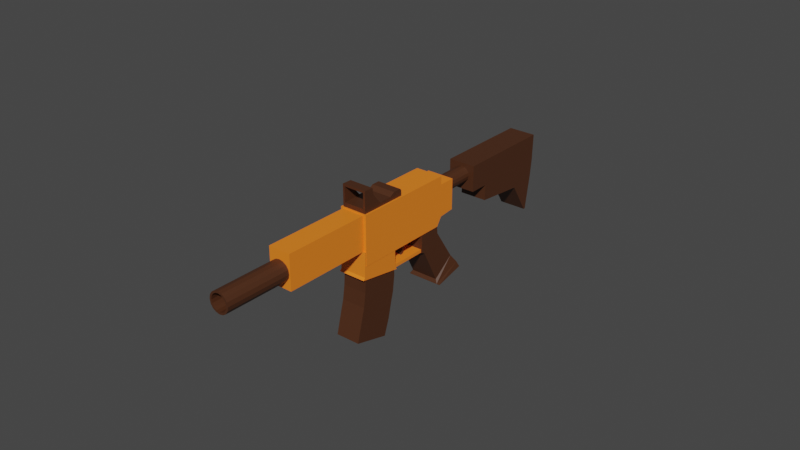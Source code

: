 # Source: Machine_Gun.blend  (saved by Blender 2.83.19; exported with 4.5.12 LTS)
import bpy
from mathutils import Matrix  # noqa: F401  (used for matrix-valued properties, if any)

bpy.ops.wm.read_factory_settings(use_empty=True)
scene = bpy.context.scene
scene.name = 'Scene'

# ---- collections
col_collection = bpy.data.collections.new('Collection'); scene.collection.children.link(col_collection)

# ---- materials (node trees are filled in below, after node groups)
mat_brown = bpy.data.materials.new('brown')
mat_brown.use_transparent_shadow = False
mat_orange = bpy.data.materials.new('orange')
mat_orange.use_transparent_shadow = False

# ---- material node trees
mat_brown.use_nodes = True; mat_brown.node_tree.nodes.clear()
_N = mat_brown.node_tree.nodes; _L = mat_brown.node_tree.links
n0 = _N.new('ShaderNodeOutputMaterial'); n0.name = 'Material Output'; n0.location = (300, 300)
n1 = _N.new('ShaderNodeBsdfPrincipled'); n1.name = 'Principled BSDF'; n1.location = (10, 300)
n1.distribution = 'GGX'
n1.subsurface_method = 'BURLEY'
n1.inputs[0].default_value = (0.06998, 0.02364, 0.008533, 1.0)
n1.inputs[3].default_value = 1.45
n1.inputs[27].default_value = (0.0, 0.0, 0.0, 1.0)
n1.inputs[28].default_value = 1.0
_L.new(n1.outputs[0], n0.inputs[0])
n0.is_active_output = True
mat_orange.use_nodes = True; mat_orange.node_tree.nodes.clear()
_N = mat_orange.node_tree.nodes; _L = mat_orange.node_tree.links
n0 = _N.new('ShaderNodeOutputMaterial'); n0.name = 'Material Output'; n0.location = (300, 300)
n1 = _N.new('ShaderNodeBsdfPrincipled'); n1.name = 'Principled BSDF'; n1.location = (10, 300)
n1.distribution = 'GGX'
n1.subsurface_method = 'BURLEY'
n1.inputs[0].default_value = (1.0, 0.2313, 0.01641, 1.0)
n1.inputs[3].default_value = 1.45
n1.inputs[27].default_value = (0.0, 0.0, 0.0, 1.0)
n1.inputs[28].default_value = 1.0
_L.new(n1.outputs[0], n0.inputs[0])
n0.is_active_output = True

# ---- world
world_world = bpy.data.worlds.new('World'); scene.world = world_world
world_world.use_nodes = True; world_world.node_tree.nodes.clear()
_N = world_world.node_tree.nodes; _L = world_world.node_tree.links
n0 = _N.new('ShaderNodeOutputWorld'); n0.name = 'World Output'; n0.location = (300, 300)
n1 = _N.new('ShaderNodeBackground'); n1.name = 'Background'; n1.location = (10, 300)
n1.inputs[0].default_value = (0.05088, 0.05088, 0.05088, 1.0)
_L.new(n1.outputs[0], n0.inputs[0])
n0.is_active_output = True
world_world.color = (0.05088, 0.05088, 0.05088)
world_world.use_sun_shadow = False
world_world.sun_shadow_jitter_overblur = 0.0

# ---- meshes
me_cube_006 = bpy.data.meshes.new('Cube.006')
me_cube_006.from_pydata([(-1.0, -1.121, -1.114), (-1.0, -0.854, 0.813), (-1.0, 1.209, -0.9902), (-1.0, 1.107, 0.8789), (1.0, -1.121, -1.114), (1.0, -0.854, 0.813), (1.0, 1.209, -0.9902), (1.0, 1.107, 0.8789), (-1.29, 1.24, -1.83), (-1.29, -1.321, -1.365), (1.29, 1.24, -1.83), (1.29, -1.321, -1.365), (-1.0, 1.377, 1.182), (1.0, 1.377, 1.182), (-1.185, 1.288, -1.507), (-1.185, -1.423, -1.216), (1.185, -1.423, -1.216), (1.185, 1.288, -1.507), (-1.0, -1.054, 0.9745), (-1.0, -0.2329, 1.712), (1.0, -0.2329, 1.712), (1.0, -1.054, 0.9745), (-1.018, -5.787, 3.711), (-1.018, -3.599, 5.781), (1.018, -5.787, 3.711), (1.018, -3.599, 5.781), (-1.018, -3.969, 5.431), (-1.018, 4.764, 2.36), (1.018, 4.764, 2.36), (1.018, -3.969, 5.431), (-1.018, 3.38, 1.051), (1.018, 3.38, 1.051), (1.018, -5.353, 4.122), (-1.018, -5.353, 4.122), (-1.018, 1.363, 1.197), (-1.018, 3.907, 3.141), (1.018, 1.363, 1.197), (1.018, 3.907, 3.141), (1.018, 3.537, 2.791), (-1.018, 3.537, 2.791), (-1.018, 2.129, 1.408), (1.018, 2.129, 1.408), (-0.82, -11.55, 6.545), (-0.82, -10.03, 7.987), (-0.82, -5.121, 4.283), (-0.82, -3.597, 5.725), (0.82, -11.55, 6.545), (0.82, -10.03, 7.987), (0.82, -5.121, 4.283), (0.82, -3.597, 5.725), (-5.222e-16, 7.081, 1.405), (-4.425e-16, 4.627, 2.269), (0.2319, 7.053, 1.379), (0.2319, 4.599, 2.242), (0.4285, 6.973, 1.303), (0.4285, 4.519, 2.166), (0.5599, 6.853, 1.19), (0.5599, 4.399, 2.053), (0.606, 6.712, 1.056), (0.606, 4.258, 1.919), (0.5599, 6.571, 0.9223), (0.5599, 4.116, 1.785), (0.4285, 6.451, 0.8089), (0.4285, 3.997, 1.672), (0.2319, 6.371, 0.7332), (0.2319, 3.917, 1.596), (9.15e-08, 6.342, 0.7066), (9.15e-08, 3.888, 1.57), (-0.2319, 6.371, 0.7332), (-0.2319, 3.917, 1.596), (-0.4285, 6.451, 0.8089), (-0.4285, 3.997, 1.672), (-0.5599, 6.571, 0.9223), (-0.5599, 4.116, 1.785), (-0.606, 6.712, 1.056), (-0.606, 4.258, 1.919), (-0.5599, 6.853, 1.19), (-0.5599, 4.399, 2.053), (-0.4285, 6.973, 1.303), (-0.4285, 4.519, 2.166), (-0.2319, 7.053, 1.379), (-0.2319, 4.599, 2.242), (-0.9149, -3.797, 1.948), (-0.9149, -3.655, 2.082), (-0.9149, -1.017, 0.9698), (-0.9149, -0.8747, 1.104), (0.9149, -3.797, 1.948), (0.9149, -3.655, 2.082), (0.9149, -1.017, 0.9698), (0.9149, -0.8747, 1.104), (-0.9994, -6.614, 3.274), (-0.9994, -5.249, 4.345), (-0.9994, -3.699, 1.844), (-0.9994, -2.517, 3.188), (0.9994, -6.614, 3.274), (0.9994, -5.249, 4.345), (0.9994, -3.699, 1.844), (0.9994, -2.517, 3.188), (-0.9994, -6.375, 3.329), (-0.9994, -3.675, 2.038), (0.9994, -3.675, 2.038), (0.9994, -6.375, 3.329), (-0.7501, -3.317, 5.934), (-0.7501, -2.658, 6.557), (0.7501, -3.317, 5.934), (0.7501, -2.658, 6.557), (-0.7501, -2.987, 6.246), (-0.8961, -0.2292, 4.377), (0.7501, -2.987, 6.246), (0.8961, -0.2292, 4.377), (-0.8961, -2.881, 5.309), (-0.8961, -2.087, 6.06), (0.8961, -2.881, 5.309), (0.8961, -2.087, 6.06), (-0.8961, -1.926, 5.417), (0.8961, -2.268, 5.094), (-0.8961, -2.268, 5.094), (0.8961, -1.926, 5.417), (-0.8961, -0.9511, 5.074), (0.8961, -1.293, 4.751), (-0.8961, -1.293, 4.751), (0.8961, -0.9511, 5.074), (-0.8961, -2.969, 5.34), (0.8961, -1.866, 6.384), (-0.8961, -1.866, 6.384), (0.8961, -2.969, 5.34), (-0.8961, -0.4552, 5.078), (0.8961, -0.9339, 4.625), (-0.8961, -0.9339, 4.625), (0.8961, -0.4552, 5.078), (-0.8961, 0.1493, 4.874), (-0.8961, 0.1825, 4.766), (0.8961, 0.1825, 4.766), (0.8961, 0.1493, 4.874), (-0.8961, -3.68, 5.59), (-0.8961, -2.562, 6.647), (0.8961, -2.562, 6.647), (0.8961, -3.68, 5.59), (-0.7501, -1.933, 5.447), (0.7501, -1.933, 5.447), (0.7501, -1.924, 6.299), (0.7501, -2.087, 6.06), (-0.7501, -1.924, 6.299), (-0.7501, -2.087, 6.06), (6.966e-17, -10.42, 7.639), (-2.631e-08, -15.25, 9.224), (0.2872, -10.46, 7.606), (0.232, -15.28, 9.198), (0.5307, -10.55, 7.512), (0.4287, -15.36, 9.122), (0.6934, -10.7, 7.372), (0.5601, -15.48, 9.008), (0.7505, -10.88, 7.206), (0.6062, -15.62, 8.875), (0.6934, -11.05, 7.041), (0.5601, -15.76, 8.741), (0.5307, -11.2, 6.9), (0.4287, -15.88, 8.628), (0.2872, -11.3, 6.807), (0.232, -15.96, 8.552), (1.133e-07, -11.34, 6.774), (9.03e-08, -15.99, 8.525), (-0.2872, -11.3, 6.807), (-0.232, -15.96, 8.552), (-0.5307, -11.2, 6.9), (-0.4287, -15.88, 8.628), (-0.6934, -11.05, 7.041), (-0.5601, -15.76, 8.741), (-0.7505, -10.88, 7.206), (-0.6062, -15.62, 8.875), (-0.6934, -10.7, 7.372), (-0.5601, -15.48, 9.008), (-0.5307, -10.55, 7.512), (-0.4287, -15.36, 9.122), (-0.2872, -10.46, 7.606), (-0.232, -15.28, 9.198), (0.2872, -15.2, 9.275), (2.237e-16, -15.16, 9.307), (0.5307, -15.3, 9.181), (0.6934, -15.45, 9.04), (0.7505, -15.62, 8.875), (0.6934, -15.8, 8.709), (0.5307, -15.95, 8.569), (0.2872, -16.04, 8.475), (1.133e-07, -16.08, 8.442), (-0.2872, -16.04, 8.475), (-0.5307, -15.95, 8.569), (-0.6934, -15.8, 8.709), (-0.7505, -15.62, 8.875), (-0.6934, -15.45, 9.04), (-0.5307, -15.3, 9.181), (-0.2872, -15.2, 9.275), (0.232, -11.24, 7.777), (-7.889e-07, -11.21, 7.803), (0.4287, -11.32, 7.701), (0.5601, -11.44, 7.588), (0.6062, -11.58, 7.454), (0.5601, -11.72, 7.32), (0.4287, -11.84, 7.207), (0.232, -11.92, 7.131), (-6.723e-07, -11.95, 7.104), (-0.232, -11.92, 7.131), (-0.4287, -11.84, 7.207), (-0.5601, -11.72, 7.32), (-0.6062, -11.58, 7.454), (-0.5601, -11.44, 7.588), (-0.4287, -11.32, 7.701), (-0.232, -11.24, 7.777), (-1.006, 7.195, 1.555), (-1.006, 10.39, -4.079), (-1.006, 14.51, -1.019), (1.006, 7.195, 1.555), (1.006, 10.39, -4.079), (1.006, 14.51, -1.019), (-1.006, 6.016, 0.4409), (-1.006, 13.26, -2.105), (1.006, 13.26, -2.105), (1.006, 6.016, 0.4409), (-1.006, 12.42, -2.728), (1.006, 12.42, -2.728), (-1.006, 8.668, 1.037), (1.006, 8.668, 1.037), (1.006, 7.474, -0.07164), (-1.006, 7.474, -0.07164), (-1.006, 6.743, -0.7296), (1.006, 6.743, -0.7296), (-1.006, 12.52, -0.3163), (1.006, 10.24, -4.027), (-1.006, 11.28, -1.411), (-1.006, 10.22, -2.239), (-1.006, 10.24, -4.027), (1.006, 12.52, -0.3163), (1.006, 11.28, -1.411), (1.006, 10.22, -2.239), (-0.3579, -2.595, 1.565), (-0.3545, -1.778, 2.287), (-0.3545, -1.406, 2.156), (0.3579, -2.595, 1.565), (0.3545, -1.778, 2.287), (0.3545, -1.406, 2.156), (-0.3579, -2.204, 1.63), (-0.3579, -1.958, 1.747), (-0.3579, -1.819, 1.895), (-0.3579, -1.819, 2.093), (-0.3579, -1.487, 1.987), (-0.3579, -1.605, 1.825), (-0.3579, -1.781, 1.684), (-0.3579, -2.058, 1.579), (0.3579, -1.487, 1.987), (0.3579, -1.605, 1.825), (0.3579, -1.781, 1.684), (0.3579, -2.058, 1.579), (0.3579, -1.819, 2.093), (0.3579, -1.819, 1.895), (0.3579, -1.958, 1.747), (0.3579, -2.204, 1.63), (-0.8976, -9.846, 0.8882), (-0.8976, -5.971, 3.442), (-0.8976, -7.629, -0.428), (-0.8976, -3.686, 2.026), (0.8976, -9.846, 0.8882), (0.8976, -5.971, 3.442), (0.8976, -7.629, -0.428), (0.8976, -3.686, 2.026), (-0.8976, -8.855, 1.443), (-0.8976, -7.774, 2.042), (-0.8976, -7.003, 2.574), (-0.8976, -6.394, 3.075), (-0.8976, -4.115, 1.612), (-0.8976, -4.929, 1.02), (-0.8976, -5.494, 0.7032), (-0.8976, -6.498, 0.1154), (0.8976, -4.115, 1.612), (0.8976, -4.929, 1.02), (0.8976, -5.494, 0.7032), (0.8976, -6.498, 0.1154), (0.8976, -6.394, 3.075), (0.8976, -7.003, 2.574), (0.8976, -7.774, 2.042), (0.8976, -8.855, 1.443)], [], [(0, 1, 3, 2), (2, 3, 7, 6), (6, 7, 5, 4), (4, 5, 1, 0), (15, 14, 8, 9), (5, 7, 13, 20, 21), (8, 10, 11, 9), (17, 16, 11, 10), (16, 15, 9, 11), (14, 17, 10, 8), (1, 5, 21, 18), (7, 3, 12, 13), (13, 12, 19, 20), (2, 6, 17, 14), (4, 0, 15, 16), (6, 4, 16, 17), (0, 2, 14, 15), (20, 19, 18, 21), (3, 1, 18, 19, 12), (38, 37, 25, 29), (29, 25, 23, 26), (34, 36, 24, 22), (37, 35, 23, 25), (32, 29, 26, 33), (41, 38, 29, 32), (30, 27, 28, 31), (40, 39, 27, 30), (36, 41, 32, 24), (24, 32, 33, 22), (38, 39, 35, 37), (22, 33, 40, 34), (33, 26, 39, 40), (31, 28, 38, 41), (38, 28, 27, 39), (26, 23, 35, 39), (36, 34, 40, 41), (40, 30, 31, 41), (42, 43, 45, 44), (44, 45, 49, 48), (48, 49, 47, 46), (46, 47, 43, 42), (44, 48, 46, 42), (49, 45, 43, 47), (50, 51, 53, 52), (52, 53, 55, 54), (54, 55, 57, 56), (56, 57, 59, 58), (58, 59, 61, 60), (60, 61, 63, 62), (62, 63, 65, 64), (64, 65, 67, 66), (66, 67, 69, 68), (68, 69, 71, 70), (70, 71, 73, 72), (72, 73, 75, 74), (74, 75, 77, 76), (76, 77, 79, 78), (53, 51, 81, 79, 77, 75, 73, 71, 69, 67, 65, 63, 61, 59, 57, 55), (78, 79, 81, 80), (80, 81, 51, 50), (50, 52, 54, 56, 58, 60, 62, 64, 66, 68, 70, 72, 74, 76, 78, 80), (82, 83, 85, 84), (84, 85, 89, 88), (88, 89, 87, 86), (86, 87, 83, 82), (84, 88, 86, 82), (89, 85, 83, 87), (98, 91, 93, 99), (99, 93, 97, 100), (100, 97, 95, 101), (101, 95, 91, 98), (92, 96, 94, 90), (97, 93, 91, 95), (94, 101, 98, 90), (96, 100, 101, 94), (92, 99, 100, 96), (90, 98, 99, 92), (107, 131, 132, 109), (109, 132, 133, 129, 127), (125, 123, 136, 137), (122, 125, 137, 134), (123, 124, 135, 136), (117, 114, 111, 143, 138, 139, 141, 113), (116, 115, 112, 110), (115, 117, 113, 112), (122, 124, 111, 110), (119, 121, 117, 115), (120, 119, 115, 116), (121, 118, 114, 117), (110, 111, 114, 116), (129, 126, 118, 121), (128, 127, 119, 120), (127, 129, 121, 119), (116, 114, 118, 120), (134, 135, 124, 122), (113, 141, 140, 142, 143, 111, 124, 123), (110, 112, 125, 122), (112, 113, 123, 125), (107, 109, 127, 128), (128, 126, 130, 131, 107), (120, 118, 126, 128), (130, 133, 132, 131), (133, 130, 126, 129), (137, 136, 105, 108, 104), (138, 102, 104, 139), (134, 137, 104, 102), (134, 102, 106, 103, 135), (135, 103, 105, 136), (140, 141, 108, 105), (104, 108, 141, 139), (103, 142, 140, 105), (103, 106, 143, 142), (102, 138, 143, 106), (144, 177, 176, 146), (146, 176, 178, 148), (148, 178, 179, 150), (150, 179, 180, 152), (152, 180, 181, 154), (154, 181, 182, 156), (156, 182, 183, 158), (158, 183, 184, 160), (160, 184, 185, 162), (162, 185, 186, 164), (164, 186, 187, 166), (166, 187, 188, 168), (168, 188, 189, 170), (170, 189, 190, 172), (163, 161, 200, 201), (172, 190, 191, 174), (174, 191, 177, 144), (144, 146, 148, 150, 152, 154, 156, 158, 160, 162, 164, 166, 168, 170, 172, 174), (145, 147, 176, 177), (147, 149, 178, 176), (149, 151, 179, 178), (151, 153, 180, 179), (153, 155, 181, 180), (155, 157, 182, 181), (157, 159, 183, 182), (159, 161, 184, 183), (161, 163, 185, 184), (163, 165, 186, 185), (165, 167, 187, 186), (167, 169, 188, 187), (169, 171, 189, 188), (171, 173, 190, 189), (173, 175, 191, 190), (175, 145, 177, 191), (192, 193, 207, 206, 205, 204, 203, 202, 201, 200, 199, 198, 197, 196, 195, 194), (149, 147, 192, 194), (165, 163, 201, 202), (151, 149, 194, 195), (167, 165, 202, 203), (153, 151, 195, 196), (169, 167, 203, 204), (155, 153, 196, 197), (171, 169, 204, 205), (157, 155, 197, 198), (173, 171, 205, 206), (159, 157, 198, 199), (175, 173, 206, 207), (161, 159, 199, 200), (147, 145, 193, 192), (145, 175, 207, 193), (228, 226, 210, 215), (215, 210, 213, 216), (222, 221, 211, 217), (217, 211, 208, 214), (225, 224, 229, 233), (221, 220, 208, 211), (217, 214, 223, 222), (218, 215, 216, 219), (229, 228, 215, 218), (230, 229, 218, 209), (209, 218, 219, 212), (225, 222, 223, 224), (229, 230, 227, 233), (233, 232, 222, 225), (231, 226, 220, 221), (232, 231, 221, 222), (214, 208, 220, 223), (216, 213, 231, 232), (209, 212, 227, 230), (213, 210, 226, 231), (219, 216, 232, 233), (212, 219, 233, 227), (224, 223, 228, 229), (223, 220, 226, 228), (243, 235, 236, 244), (244, 236, 239, 248), (248, 239, 238, 252), (252, 238, 235, 243), (239, 236, 235, 238), (237, 255, 240, 234), (255, 254, 241, 240), (254, 253, 242, 241), (253, 252, 243, 242), (247, 234, 240), (251, 250, 254, 255), (250, 249, 253, 254), (249, 248, 252, 253), (237, 251, 255), (247, 246, 250, 251), (246, 245, 249, 250), (245, 244, 248, 249), (251, 237, 234, 247), (240, 241, 246, 247), (241, 242, 245, 246), (242, 243, 244, 245), (267, 257, 259, 268), (268, 259, 263, 272), (272, 263, 261, 276), (276, 261, 257, 267), (258, 262, 260, 256), (263, 259, 257, 261), (260, 279, 264, 256), (279, 278, 265, 264), (278, 277, 266, 265), (277, 276, 267, 266), (262, 275, 279, 260), (275, 274, 278, 279), (274, 273, 277, 278), (273, 272, 276, 277), (258, 271, 275, 262), (271, 270, 274, 275), (270, 269, 273, 274), (269, 268, 272, 273), (256, 264, 271, 258), (264, 265, 270, 271), (265, 266, 269, 270), (266, 267, 268, 269)])
me_cube_006.polygons.foreach_set('material_index', [0, 0, 0, 0, 0, 0, 0, 0, 0, 0, 0, 0, 0, 0, 0, 0, 0, 0, 0, 1, 1, 1, 1, 1, 1, 1, 1, 1, 1, 1, 1, 1, 1, 1, 1, 1, 1, 1, 1, 1, 1, 1, 1, 0, 0, 0, 0, 0, 0, 0, 0, 0, 0, 0, 0, 0, 0, 0, 0, 0, 0, 1, 1, 1, 1, 1, 1, 1, 1, 1, 1, 1, 1, 1, 1, 1, 1, 0, 0, 0, 0, 0, 0, 0, 0, 0, 0, 0, 0, 0, 0, 0, 0, 0, 0, 0, 0, 0, 0, 0, 0, 0, 0, 0, 0, 0, 0, 0, 0, 0, 0, 0, 0, 0, 0, 0, 0, 0, 0, 0, 0, 0, 0, 0, 0, 0, 0, 0, 0, 0, 0, 0, 0, 0, 0, 0, 0, 0, 0, 0, 0, 0, 0, 0, 0, 0, 0, 0, 0, 0, 0, 0, 0, 0, 0, 0, 0, 0, 0, 0, 0, 0, 0, 0, 0, 0, 0, 0, 0, 0, 0, 0, 0, 0, 0, 0, 0, 0, 0, 0, 0, 0, 0, 0, 0, 0, 0, 0, 0, 0, 0, 0, 0, 0, 0, 0, 0, 0, 0, 0, 0, 0, 0, 0, 0, 0, 0, 0, 0, 0, 0, 0, 0, 0, 0, 0, 0, 0, 0, 0, 0, 0, 0, 0, 0, 0, 0, 0, 0, 0])
_uv = me_cube_006.uv_layers.new(name='UVMap')
_uv.uv.foreach_set('vector', [0.375, 0.0, 0.625, 0.0, 0.625, 0.25, 0.375, 0.25, 0.375, 0.25, 0.625, 0.25, 0.625, 0.5, 0.375, 0.5, 0.375, 0.5, 0.625, 0.5, 0.625, 0.75, 0.375, 0.75, 0.375, 0.75, 0.625, 0.75, 0.625, 1.0, 0.375, 1.0, 0.375, 0.0, 0.375, 0.25, 0.375, 0.25, 0.375, 0.0, 0.625, 0.75, 0.625, 0.5, 0.625, 0.5, 0.625, 0.7048, 0.625, 0.75, 0.125, 0.5, 0.375, 0.5, 0.375, 0.75, 0.125, 0.75, 0.375, 0.5, 0.375, 0.75, 0.375, 0.75, 0.375, 0.5, 0.375, 0.75, 0.375, 1.0, 0.375, 1.0, 0.375, 0.75, 0.375, 0.25, 0.375, 0.5, 0.375, 0.5, 0.375, 0.25, 0.625, 1.0, 0.625, 0.75, 0.625, 0.75, 0.625, 1.0, 0.625, 0.5, 0.625, 0.25, 0.625, 0.25, 0.625, 0.5, 0.625, 0.5, 0.875, 0.5, 0.875, 0.7048, 0.625, 0.7048, 0.375, 0.25, 0.375, 0.5, 0.375, 0.5, 0.375, 0.25, 0.375, 0.75, 0.375, 1.0, 0.375, 1.0, 0.375, 0.75, 0.375, 0.5, 0.375, 0.75, 0.375, 0.75, 0.375, 0.5, 0.375, 0.0, 0.375, 0.25, 0.375, 0.25, 0.375, 0.0, 0.625, 0.7048, 0.875, 0.7048, 0.875, 0.75, 0.625, 0.75, 0.625, 0.25, 0.625, 0.0, 0.625, 0.0, 0.625, 0.04519, 0.625, 0.25, 0.5827, 0.5351, 0.625, 0.5351, 0.625, 0.75, 0.5827, 0.75, 0.5827, 0.75, 0.625, 0.75, 0.625, 1.0, 0.5827, 1.0, 0.125, 0.5351, 0.375, 0.5351, 0.375, 0.75, 0.125, 0.75, 0.625, 0.5351, 0.875, 0.5351, 0.875, 0.75, 0.625, 0.75, 0.4246, 0.75, 0.5827, 0.75, 0.5827, 1.0, 0.4246, 1.0, 0.4246, 0.5351, 0.5827, 0.5351, 0.5827, 0.75, 0.4246, 0.75, 0.4246, 0.25, 0.5827, 0.25, 0.5827, 0.5, 0.4246, 0.5, 0.4246, 0.2149, 0.5827, 0.2149, 0.5827, 0.25, 0.4246, 0.25, 0.375, 0.5351, 0.4246, 0.5351, 0.4246, 0.75, 0.375, 0.75, 0.375, 0.75, 0.4246, 0.75, 0.4246, 1.0, 0.375, 1.0, 0.5827, 0.5351, 0.5827, 0.2149, 0.875, 0.5351, 0.625, 0.5351, 0.375, 0.0, 0.4246, 0.0, 0.4246, 0.2149, 0.375, 0.2149, 0.4246, 0.0, 0.5827, 0.0, 0.5827, 0.2149, 0.4246, 0.2149, 0.4246, 0.5, 0.5827, 0.5, 0.5827, 0.5351, 0.4246, 0.5351, 0.5827, 0.5351, 0.5827, 0.5, 0.5827, 0.25, 0.5827, 0.2149, 0.5827, 0.0, 0.625, 0.0, 0.625, 0.2149, 0.5827, 0.2149, 0.375, 0.5351, 0.125, 0.5351, 0.4246, 0.2149, 0.4246, 0.5351, 0.4246, 0.2149, 0.4246, 0.25, 0.4246, 0.5, 0.4246, 0.5351, 0.375, 0.0, 0.625, 0.0, 0.625, 0.25, 0.375, 0.25, 0.375, 0.25, 0.625, 0.25, 0.625, 0.5, 0.375, 0.5, 0.375, 0.5, 0.625, 0.5, 0.625, 0.75, 0.375, 0.75, 0.375, 0.75, 0.625, 0.75, 0.625, 1.0, 0.375, 1.0, 0.125, 0.5, 0.375, 0.5, 0.375, 0.75, 0.125, 0.75, 0.625, 0.5, 0.875, 0.5, 0.875, 0.75, 0.625, 0.75, 1.0, 0.5, 1.0, 1.0, 0.9375, 1.0, 0.9375, 0.5, 0.9375, 0.5, 0.9375, 1.0, 0.875, 1.0, 0.875, 0.5, 0.875, 0.5, 0.875, 1.0, 0.8125, 1.0, 0.8125, 0.5, 0.8125, 0.5, 0.8125, 1.0, 0.75, 1.0, 0.75, 0.5, 0.75, 0.5, 0.75, 1.0, 0.6875, 1.0, 0.6875, 0.5, 0.6875, 0.5, 0.6875, 1.0, 0.625, 1.0, 0.625, 0.5, 0.625, 0.5, 0.625, 1.0, 0.5625, 1.0, 0.5625, 0.5, 0.5625, 0.5, 0.5625, 1.0, 0.5, 1.0, 0.5, 0.5, 0.5, 0.5, 0.5, 1.0, 0.4375, 1.0, 0.4375, 0.5, 0.4375, 0.5, 0.4375, 1.0, 0.375, 1.0, 0.375, 0.5, 0.375, 0.5, 0.375, 1.0, 0.3125, 1.0, 0.3125, 0.5, 0.3125, 0.5, 0.3125, 1.0, 0.25, 1.0, 0.25, 0.5, 0.25, 0.5, 0.25, 1.0, 0.1875, 1.0, 0.1875, 0.5, 0.1875, 0.5, 0.1875, 1.0, 0.125, 1.0, 0.125, 0.5, 0.3418, 0.4717, 0.25, 0.49, 0.1582, 0.4717, 0.08029, 0.4197, 0.02827, 0.3418, 0.01, 0.25, 0.02827, 0.1582, 0.08029, 0.08029, 0.1582, 0.02827, 0.25, 0.01, 0.3418, 0.02827, 0.4197, 0.08029, 0.4717, 0.1582, 0.49, 0.25, 0.4717, 0.3418, 0.4197, 0.4197, 0.125, 0.5, 0.125, 1.0, 0.0625, 1.0, 0.0625, 0.5, 0.0625, 0.5, 0.0625, 1.0, 0.0, 1.0, 0.0, 0.5, 0.75, 0.49, 0.8418, 0.4717, 0.9197, 0.4197, 0.9717, 0.3418, 0.99, 0.25, 0.9717, 0.1582, 0.9197, 0.08029, 0.8418, 0.02827, 0.75, 0.01, 0.6582, 0.02827, 0.5803, 0.08029, 0.5283, 0.1582, 0.51, 0.25, 0.5283, 0.3418, 0.5803, 0.4197, 0.6582, 0.4717, 0.375, 0.0, 0.625, 0.0, 0.625, 0.25, 0.375, 0.25, 0.375, 0.25, 0.625, 0.25, 0.625, 0.5, 0.375, 0.5, 0.375, 0.5, 0.625, 0.5, 0.625, 0.75, 0.375, 0.75, 0.375, 0.75, 0.625, 0.75, 0.625, 1.0, 0.375, 1.0, 0.125, 0.5, 0.375, 0.5, 0.375, 0.75, 0.125, 0.75, 0.625, 0.5, 0.875, 0.5, 0.875, 0.75, 0.625, 0.75, 0.4047, 0.0, 0.625, 0.0, 0.625, 0.25, 0.4047, 0.25, 0.4047, 0.25, 0.625, 0.25, 0.625, 0.5, 0.4047, 0.5, 0.4047, 0.5, 0.625, 0.5, 0.625, 0.75, 0.4047, 0.75, 0.4047, 0.75, 0.625, 0.75, 0.625, 1.0, 0.4047, 1.0, 0.125, 0.5, 0.375, 0.5, 0.375, 0.75, 0.125, 0.75, 0.625, 0.5, 0.875, 0.5, 0.875, 0.75, 0.625, 0.75, 0.375, 0.75, 0.4047, 0.75, 0.4047, 1.0, 0.375, 1.0, 0.375, 0.5, 0.4047, 0.5, 0.4047, 0.75, 0.375, 0.75, 0.375, 0.25, 0.4047, 0.25, 0.4047, 0.5, 0.375, 0.5, 0.375, 0.0, 0.4047, 0.0, 0.4047, 0.25, 0.375, 0.25, 0.375, 0.25, 0.5879, 0.25, 0.5879, 0.5, 0.375, 0.5, 0.375, 0.5, 0.5879, 0.5, 0.625, 0.5149, 0.625, 0.5517, 0.375, 0.5517, 0.375, 0.6948, 0.625, 0.6948, 0.625, 0.75, 0.375, 0.75, 0.125, 0.6948, 0.375, 0.6948, 0.375, 0.75, 0.125, 0.75, 0.625, 0.6948, 0.875, 0.6948, 0.875, 0.75, 0.625, 0.75, 0.625, 0.6455, 0.875, 0.6455, 0.875, 0.6879, 0.8546, 0.6879, 0.8546, 0.6475, 0.6454, 0.6475, 0.6454, 0.6879, 0.625, 0.6879, 0.125, 0.6455, 0.375, 0.6455, 0.375, 0.6879, 0.125, 0.6879, 0.375, 0.6455, 0.625, 0.6455, 0.625, 0.6879, 0.375, 0.6879, 0.375, 0.05523, 0.625, 0.05523, 0.625, 0.06212, 0.375, 0.06212, 0.375, 0.578, 0.625, 0.578, 0.625, 0.6455, 0.375, 0.6455, 0.125, 0.578, 0.375, 0.578, 0.375, 0.6455, 0.125, 0.6455, 0.625, 0.578, 0.875, 0.578, 0.875, 0.6455, 0.625, 0.6455, 0.375, 0.06212, 0.625, 0.06212, 0.625, 0.1045, 0.375, 0.1045, 0.625, 0.5517, 0.875, 0.5517, 0.875, 0.578, 0.625, 0.578, 0.125, 0.5517, 0.375, 0.5517, 0.375, 0.578, 0.125, 0.578, 0.375, 0.5517, 0.625, 0.5517, 0.625, 0.578, 0.375, 0.578, 0.375, 0.1045, 0.625, 0.1045, 0.625, 0.172, 0.375, 0.172, 0.375, 0.0, 0.625, 0.0, 0.625, 0.05523, 0.375, 0.05523, 0.625, 0.6879, 0.6454, 0.6879, 0.6454, 0.693, 0.8546, 0.693, 0.8546, 0.6879, 0.875, 0.6879, 0.875, 0.6948, 0.625, 0.6948, 0.125, 0.6879, 0.375, 0.6879, 0.375, 0.6948, 0.125, 0.6948, 0.375, 0.6879, 0.625, 0.6879, 0.625, 0.6948, 0.375, 0.6948, 0.125, 0.5, 0.375, 0.5, 0.375, 0.5517, 0.125, 0.5517, 0.375, 0.1983, 0.625, 0.1983, 0.625, 0.2351, 0.5879, 0.25, 0.375, 0.25, 0.375, 0.172, 0.625, 0.172, 0.625, 0.1983, 0.375, 0.1983, 0.875, 0.5149, 0.625, 0.5149, 0.625, 0.5, 0.875, 0.5, 0.625, 0.5149, 0.875, 0.5149, 0.875, 0.5517, 0.625, 0.5517, 0.375, 0.75, 0.625, 0.75, 0.0, 0.0, 0.0, 0.0, 0.0, 0.0, 0.8546, 0.6475, 0.0, 0.0, 0.0, 0.0, 0.6454, 0.6475, 0.125, 0.75, 0.375, 0.75, 0.0, 0.0, 0.0, 0.0, 0.125, 0.75, 0.0, 0.0, 0.0, 0.0, 0.0, 0.0, 0.625, 0.0, 0.625, 0.0, 0.0, 0.0, 0.0, 0.0, 0.625, 0.75, 0.6454, 0.693, 0.6454, 0.6879, 0.0, 0.0, 0.0, 0.0, 0.0, 0.0, 0.0, 0.0, 0.6454, 0.6879, 0.6454, 0.6475, 0.0, 0.0, 0.8546, 0.693, 0.6454, 0.693, 0.0, 0.0, 0.0, 0.0, 0.0, 0.0, 0.8546, 0.6879, 0.8546, 0.693, 0.0, 0.0, 0.8546, 0.6475, 0.8546, 0.6879, 0.0, 0.0, 1.0, 0.5, 1.0, 1.0, 0.9375, 1.0, 0.9375, 0.5, 0.9375, 0.5, 0.9375, 1.0, 0.875, 1.0, 0.875, 0.5, 0.875, 0.5, 0.875, 1.0, 0.8125, 1.0, 0.8125, 0.5, 0.8125, 0.5, 0.8125, 1.0, 0.75, 1.0, 0.75, 0.5, 0.75, 0.5, 0.75, 1.0, 0.6875, 1.0, 0.6875, 0.5, 0.6875, 0.5, 0.6875, 1.0, 0.625, 1.0, 0.625, 0.5, 0.625, 0.5, 0.625, 1.0, 0.5625, 1.0, 0.5625, 0.5, 0.5625, 0.5, 0.5625, 1.0, 0.5, 1.0, 0.5, 0.5, 0.5, 0.5, 0.5, 1.0, 0.4375, 1.0, 0.4375, 0.5, 0.4375, 0.5, 0.4375, 1.0, 0.375, 1.0, 0.375, 0.5, 0.375, 0.5, 0.375, 1.0, 0.3125, 1.0, 0.3125, 0.5, 0.3125, 0.5, 0.3125, 1.0, 0.25, 1.0, 0.25, 0.5, 0.25, 0.5, 0.25, 1.0, 0.1875, 1.0, 0.1875, 0.5, 0.1875, 0.5, 0.1875, 1.0, 0.125, 1.0, 0.125, 0.5, 0.1758, 0.07091, 0.25, 0.05615, 0.25, 0.05615, 0.1758, 0.07091, 0.125, 0.5, 0.125, 1.0, 0.0625, 1.0, 0.0625, 0.5, 0.0625, 0.5, 0.0625, 1.0, 0.0, 1.0, 0.0, 0.5, 0.75, 0.49, 0.8418, 0.4717, 0.9197, 0.4197, 0.9717, 0.3418, 0.99, 0.25, 0.9717, 0.1582, 0.9197, 0.08029, 0.8418, 0.02827, 0.75, 0.01, 0.6582, 0.02827, 0.5803, 0.08029, 0.5283, 0.1582, 0.51, 0.25, 0.5283, 0.3418, 0.5803, 0.4197, 0.6582, 0.4717, 0.25, 0.4438, 0.3242, 0.4291, 0.3418, 0.4717, 0.25, 0.49, 0.3242, 0.4291, 0.3871, 0.3871, 0.4197, 0.4197, 0.3418, 0.4717, 0.3871, 0.3871, 0.4291, 0.3242, 0.4717, 0.3418, 0.4197, 0.4197, 0.4291, 0.3242, 0.4438, 0.25, 0.49, 0.25, 0.4717, 0.3418, 0.4438, 0.25, 0.4291, 0.1758, 0.4717, 0.1582, 0.49, 0.25, 0.4291, 0.1758, 0.3871, 0.1129, 0.4197, 0.08029, 0.4717, 0.1582, 0.3871, 0.1129, 0.3242, 0.07091, 0.3418, 0.02827, 0.4197, 0.08029, 0.3242, 0.07091, 0.25, 0.05615, 0.25, 0.01, 0.3418, 0.02827, 0.25, 0.05615, 0.1758, 0.07091, 0.1582, 0.02827, 0.25, 0.01, 0.1758, 0.07091, 0.1129, 0.1129, 0.08029, 0.08029, 0.1582, 0.02827, 0.1129, 0.1129, 0.07091, 0.1758, 0.02827, 0.1582, 0.08029, 0.08029, 0.07091, 0.1758, 0.05615, 0.25, 0.01, 0.25, 0.02827, 0.1582, 0.05615, 0.25, 0.07091, 0.3242, 0.02827, 0.3418, 0.01, 0.25, 0.07091, 0.3242, 0.1129, 0.3871, 0.08029, 0.4197, 0.02827, 0.3418, 0.1129, 0.3871, 0.1758, 0.4291, 0.1582, 0.4717, 0.08029, 0.4197, 0.1758, 0.4291, 0.25, 0.4438, 0.25, 0.49, 0.1582, 0.4717, 0.3242, 0.4291, 0.25, 0.4438, 0.1758, 0.4291, 0.1129, 0.3871, 0.07091, 0.3242, 0.05615, 0.25, 0.07091, 0.1758, 0.1129, 0.1129, 0.1758, 0.07091, 0.25, 0.05615, 0.3242, 0.07091, 0.3871, 0.1129, 0.4291, 0.1758, 0.4438, 0.25, 0.4291, 0.3242, 0.3871, 0.3871, 0.3871, 0.3871, 0.3242, 0.4291, 0.3242, 0.4291, 0.3871, 0.3871, 0.1129, 0.1129, 0.1758, 0.07091, 0.1758, 0.07091, 0.1129, 0.1129, 0.4291, 0.3242, 0.3871, 0.3871, 0.3871, 0.3871, 0.4291, 0.3242, 0.07091, 0.1758, 0.1129, 0.1129, 0.1129, 0.1129, 0.07091, 0.1758, 0.4438, 0.25, 0.4291, 0.3242, 0.4291, 0.3242, 0.4438, 0.25, 0.05615, 0.25, 0.07091, 0.1758, 0.07091, 0.1758, 0.05615, 0.25, 0.4291, 0.1758, 0.4438, 0.25, 0.4438, 0.25, 0.4291, 0.1758, 0.07091, 0.3242, 0.05615, 0.25, 0.05615, 0.25, 0.07091, 0.3242, 0.3871, 0.1129, 0.4291, 0.1758, 0.4291, 0.1758, 0.3871, 0.1129, 0.1129, 0.3871, 0.07091, 0.3242, 0.07091, 0.3242, 0.1129, 0.3871, 0.3242, 0.07091, 0.3871, 0.1129, 0.3871, 0.1129, 0.3242, 0.07091, 0.1758, 0.4291, 0.1129, 0.3871, 0.1129, 0.3871, 0.1758, 0.4291, 0.25, 0.05615, 0.3242, 0.07091, 0.3242, 0.07091, 0.25, 0.05615, 0.3242, 0.4291, 0.25, 0.4438, 0.25, 0.4438, 0.3242, 0.4291, 0.25, 0.4438, 0.1758, 0.4291, 0.1758, 0.4291, 0.25, 0.4438, 0.5403, 0.1818, 0.625, 0.1818, 0.625, 0.25, 0.5403, 0.25, 0.5403, 0.25, 0.625, 0.25, 0.625, 0.5, 0.5403, 0.5, 0.5403, 0.6997, 0.625, 0.6997, 0.625, 0.75, 0.5403, 0.75, 0.5403, 0.75, 0.625, 0.75, 0.625, 1.0, 0.5403, 1.0, 0.4896, 0.6997, 0.4896, 0.05032, 0.4896, 0.1818, 0.4896, 0.5682, 0.625, 0.6997, 0.875, 0.6997, 0.875, 0.75, 0.625, 0.75, 0.5403, 0.75, 0.5403, 0.0, 0.5403, 0.05032, 0.5403, 0.6997, 0.4896, 0.25, 0.5403, 0.25, 0.5403, 0.5, 0.4896, 0.5, 0.4896, 0.1818, 0.5403, 0.1818, 0.5403, 0.25, 0.4896, 0.25, 0.375, 0.1818, 0.4896, 0.1818, 0.4896, 0.25, 0.375, 0.25, 0.375, 0.25, 0.4896, 0.25, 0.4896, 0.5, 0.375, 0.5, 0.4896, 0.6997, 0.5403, 0.6997, 0.5403, 0.05032, 0.4896, 0.05032, 0.4896, 0.1818, 0.375, 0.1818, 0.375, 0.5682, 0.4896, 0.5682, 0.4896, 0.5682, 0.5403, 0.5682, 0.5403, 0.6997, 0.4896, 0.6997, 0.625, 0.5682, 0.875, 0.5682, 0.875, 0.6997, 0.625, 0.6997, 0.5403, 0.5682, 0.625, 0.5682, 0.625, 0.6997, 0.5403, 0.6997, 0.5403, 0.0, 0.625, 0.0, 0.625, 0.05032, 0.5403, 0.05032, 0.5403, 0.5, 0.625, 0.5, 0.625, 0.5682, 0.5403, 0.5682, 0.125, 0.5, 0.375, 0.5, 0.375, 0.5682, 0.125, 0.5682, 0.625, 0.5, 0.875, 0.5, 0.875, 0.5682, 0.625, 0.5682, 0.4896, 0.5, 0.5403, 0.5, 0.5403, 0.5682, 0.4896, 0.5682, 0.375, 0.5, 0.4896, 0.5, 0.4896, 0.5682, 0.375, 0.5682, 0.4896, 0.05032, 0.5403, 0.05032, 0.5403, 0.1818, 0.4896, 0.1818, 0.5403, 0.05032, 0.625, 0.05032, 0.625, 0.1818, 0.5403, 0.1818, 0.575, 0.0, 0.625, 0.0, 0.625, 0.25, 0.575, 0.25, 0.575, 0.25, 0.625, 0.25, 0.625, 0.5, 0.575, 0.5, 0.575, 0.5, 0.625, 0.5, 0.625, 0.75, 0.575, 0.75, 0.575, 0.75, 0.625, 0.75, 0.625, 1.0, 0.575, 1.0, 0.625, 0.5, 0.875, 0.5, 0.875, 0.75, 0.625, 0.75, 0.375, 0.75, 0.425, 0.75, 0.425, 1.0, 0.375, 1.0, 0.425, 0.75, 0.475, 0.75, 0.475, 1.0, 0.425, 1.0, 0.475, 0.75, 0.525, 0.75, 0.525, 1.0, 0.475, 1.0, 0.525, 0.75, 0.575, 0.75, 0.575, 1.0, 0.525, 1.0, 0.425, 0.25, 0.375, 1.0, 0.425, 0.0, 0.425, 0.5, 0.475, 0.5, 0.475, 0.75, 0.425, 0.75, 0.475, 0.5, 0.525, 0.5, 0.525, 0.75, 0.475, 0.75, 0.525, 0.5, 0.575, 0.5, 0.575, 0.75, 0.525, 0.75, 0.375, 0.75, 0.425, 0.5, 0.425, 0.75, 0.425, 0.25, 0.475, 0.25, 0.475, 0.5, 0.425, 0.5, 0.475, 0.25, 0.525, 0.25, 0.525, 0.5, 0.475, 0.5, 0.525, 0.25, 0.575, 0.25, 0.575, 0.5, 0.525, 0.5, 0.425, 0.5, 0.375, 0.75, 0.375, 1.0, 0.425, 0.25, 0.425, 0.0, 0.475, 0.0, 0.475, 0.25, 0.425, 0.25, 0.475, 0.0, 0.525, 0.0, 0.525, 0.25, 0.475, 0.25, 0.525, 0.0, 0.575, 0.0, 0.575, 0.25, 0.525, 0.25, 0.575, 0.0, 0.625, 0.0, 0.625, 0.25, 0.575, 0.25, 0.575, 0.25, 0.625, 0.25, 0.625, 0.5, 0.575, 0.5, 0.575, 0.5, 0.625, 0.5, 0.625, 0.75, 0.575, 0.75, 0.575, 0.75, 0.625, 0.75, 0.625, 1.0, 0.575, 1.0, 0.125, 0.5, 0.375, 0.5, 0.375, 0.75, 0.125, 0.75, 0.625, 0.5, 0.875, 0.5, 0.875, 0.75, 0.625, 0.75, 0.375, 0.75, 0.425, 0.75, 0.425, 1.0, 0.375, 1.0, 0.425, 0.75, 0.475, 0.75, 0.475, 1.0, 0.425, 1.0, 0.475, 0.75, 0.525, 0.75, 0.525, 1.0, 0.475, 1.0, 0.525, 0.75, 0.575, 0.75, 0.575, 1.0, 0.525, 1.0, 0.375, 0.5, 0.425, 0.5, 0.425, 0.75, 0.375, 0.75, 0.425, 0.5, 0.475, 0.5, 0.475, 0.75, 0.425, 0.75, 0.475, 0.5, 0.525, 0.5, 0.525, 0.75, 0.475, 0.75, 0.525, 0.5, 0.575, 0.5, 0.575, 0.75, 0.525, 0.75, 0.375, 0.25, 0.425, 0.25, 0.425, 0.5, 0.375, 0.5, 0.425, 0.25, 0.475, 0.25, 0.475, 0.5, 0.425, 0.5, 0.475, 0.25, 0.525, 0.25, 0.525, 0.5, 0.475, 0.5, 0.525, 0.25, 0.575, 0.25, 0.575, 0.5, 0.525, 0.5, 0.375, 0.0, 0.425, 0.0, 0.425, 0.25, 0.375, 0.25, 0.425, 0.0, 0.475, 0.0, 0.475, 0.25, 0.425, 0.25, 0.475, 0.0, 0.525, 0.0, 0.525, 0.25, 0.475, 0.25, 0.525, 0.0, 0.575, 0.0, 0.575, 0.25, 0.525, 0.25])
me_cube_006.materials.append(mat_brown)
me_cube_006.materials.append(mat_orange)
me_cube_006.use_remesh_fix_poles = True
me_cube_006.use_remesh_preserve_attributes = False
me_cube_006.use_mirror_vertex_groups = False
me_cube_006.update()

# ---- objects
ob_handle = bpy.data.objects.new('handle', me_cube_006)

# ---- transforms, parenting, visibility, modifiers, constraints
ob_handle.location = (6.114e-17, 0.5729, -0.2754)
ob_handle.rotation_euler = (0.5475, -1.156e-16, -3.246e-17)
ob_handle.scale = (0.1666, 0.1423, 0.2467)
ob_handle.lineart.crease_threshold = 0.0

# ---- collection membership
col_collection.objects.link(ob_handle)

# ---- scene / render settings (as saved in the file)
scene.frame_start = 1; scene.frame_end = 250; scene.frame_set(1)
scene.render.engine = 'BLENDER_EEVEE_NEXT'
scene.cycles.use_denoising = False
scene.cycles.samples = 128
scene.cycles.sampling_pattern = 'TABULATED_SOBOL'
scene.cycles.use_adaptive_sampling = False
scene.cycles.use_light_tree = False
scene.view_settings.view_transform = 'Filmic'
bpy.context.view_layer.update()

# ---- added for rendering (the .blend has no active camera and no usable light): camera, sun
cam_auto = bpy.data.cameras.new('AutoCamera')
cam_auto.lens = 50.0
cam_auto.sensor_width = 36.0
cam_auto.clip_end = 1000.0
ob_auto_camera = bpy.data.objects.new('AutoCamera', cam_auto)
scene.collection.objects.link(ob_auto_camera)
ob_auto_camera.location = (6.90002, -8.13808, 5.73733)
ob_auto_camera.rotation_euler = (1.09748, -7.21219e-08, 0.694738)
scene.camera = ob_auto_camera
light_auto_sun = bpy.data.lights.new('AutoSun', 'SUN')
light_auto_sun.energy = 3.0
light_auto_sun.angle = 0.0523599
ob_auto_sun = bpy.data.objects.new('AutoSun', light_auto_sun)
scene.collection.objects.link(ob_auto_sun)
ob_auto_sun.rotation_euler = (0.872665, 0.174533, 0.523599)
bpy.context.view_layer.update()
